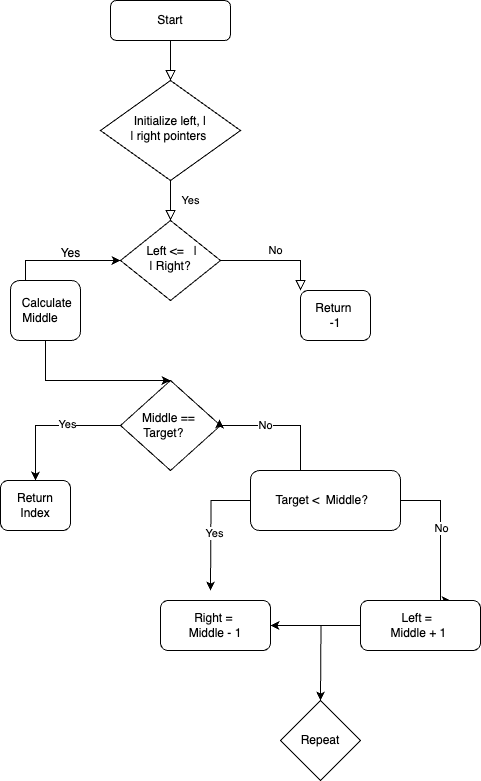

The diagram above was exported from draw.io. Its source (the exported page's mxGraphModel, read from the mxfile embedded in the PNG):
<mxGraphModel dx="609" dy="912" grid="1" gridSize="10" guides="1" tooltips="1" connect="1" arrows="1" fold="1" page="1" pageScale="1" pageWidth="827" pageHeight="1169" math="0" shadow="0">
  <root>
    <mxCell id="WIyWlLk6GJQsqaUBKTNV-0" />
    <mxCell id="WIyWlLk6GJQsqaUBKTNV-1" parent="WIyWlLk6GJQsqaUBKTNV-0" />
    <mxCell id="WIyWlLk6GJQsqaUBKTNV-2" value="" style="rounded=0;html=1;jettySize=auto;orthogonalLoop=1;fontSize=11;endArrow=block;endFill=0;endSize=8;strokeWidth=1;shadow=0;labelBackgroundColor=none;edgeStyle=orthogonalEdgeStyle;" parent="WIyWlLk6GJQsqaUBKTNV-1" source="WIyWlLk6GJQsqaUBKTNV-3" target="WIyWlLk6GJQsqaUBKTNV-6" edge="1">
      <mxGeometry relative="1" as="geometry" />
    </mxCell>
    <mxCell id="WIyWlLk6GJQsqaUBKTNV-3" value="Start" style="rounded=1;whiteSpace=wrap;html=1;fontSize=12;glass=0;strokeWidth=1;shadow=0;" parent="WIyWlLk6GJQsqaUBKTNV-1" vertex="1">
      <mxGeometry x="140" y="70" width="120" height="40" as="geometry" />
    </mxCell>
    <mxCell id="WIyWlLk6GJQsqaUBKTNV-4" value="Yes" style="rounded=0;html=1;jettySize=auto;orthogonalLoop=1;fontSize=11;endArrow=block;endFill=0;endSize=8;strokeWidth=1;shadow=0;labelBackgroundColor=none;edgeStyle=orthogonalEdgeStyle;" parent="WIyWlLk6GJQsqaUBKTNV-1" source="WIyWlLk6GJQsqaUBKTNV-6" target="WIyWlLk6GJQsqaUBKTNV-10" edge="1">
      <mxGeometry y="20" relative="1" as="geometry">
        <mxPoint as="offset" />
      </mxGeometry>
    </mxCell>
    <mxCell id="WIyWlLk6GJQsqaUBKTNV-6" value="&lt;div&gt;Initialize left, |&lt;/div&gt;&lt;div&gt;| right pointers&amp;nbsp;&lt;/div&gt;" style="rhombus;whiteSpace=wrap;html=1;shadow=0;fontFamily=Helvetica;fontSize=12;align=center;strokeWidth=1;spacing=6;spacingTop=-4;" parent="WIyWlLk6GJQsqaUBKTNV-1" vertex="1">
      <mxGeometry x="130" y="150" width="140" height="100" as="geometry" />
    </mxCell>
    <mxCell id="WIyWlLk6GJQsqaUBKTNV-9" value="No" style="edgeStyle=orthogonalEdgeStyle;rounded=0;html=1;jettySize=auto;orthogonalLoop=1;fontSize=11;endArrow=block;endFill=0;endSize=8;strokeWidth=1;shadow=0;labelBackgroundColor=none;" parent="WIyWlLk6GJQsqaUBKTNV-1" source="WIyWlLk6GJQsqaUBKTNV-10" target="WIyWlLk6GJQsqaUBKTNV-12" edge="1">
      <mxGeometry x="0.0061" y="10" relative="1" as="geometry">
        <mxPoint as="offset" />
        <Array as="points">
          <mxPoint x="330" y="330" />
        </Array>
      </mxGeometry>
    </mxCell>
    <mxCell id="WIyWlLk6GJQsqaUBKTNV-10" value="&lt;div&gt;&amp;nbsp;Left &amp;lt;=&amp;nbsp; &amp;nbsp;|&lt;/div&gt;&lt;div&gt;&amp;nbsp; | Right?&amp;nbsp;&amp;nbsp;&lt;/div&gt;" style="rhombus;whiteSpace=wrap;html=1;shadow=0;fontFamily=Helvetica;fontSize=12;align=center;strokeWidth=1;spacing=6;spacingTop=-4;" parent="WIyWlLk6GJQsqaUBKTNV-1" vertex="1">
      <mxGeometry x="150" y="290" width="100" height="80" as="geometry" />
    </mxCell>
    <mxCell id="N6KOkwOMQPMNwMS933H5-4" value="" style="edgeStyle=orthogonalEdgeStyle;rounded=0;orthogonalLoop=1;jettySize=auto;html=1;" edge="1" parent="WIyWlLk6GJQsqaUBKTNV-1" source="WIyWlLk6GJQsqaUBKTNV-11" target="WIyWlLk6GJQsqaUBKTNV-10">
      <mxGeometry relative="1" as="geometry">
        <mxPoint x="110" y="315" as="targetPoint" />
        <Array as="points">
          <mxPoint x="55" y="330" />
        </Array>
      </mxGeometry>
    </mxCell>
    <mxCell id="N6KOkwOMQPMNwMS933H5-8" value="" style="edgeStyle=orthogonalEdgeStyle;rounded=0;orthogonalLoop=1;jettySize=auto;html=1;" edge="1" parent="WIyWlLk6GJQsqaUBKTNV-1" source="WIyWlLk6GJQsqaUBKTNV-11">
      <mxGeometry relative="1" as="geometry">
        <mxPoint x="200" y="450" as="targetPoint" />
        <Array as="points">
          <mxPoint x="75" y="450" />
          <mxPoint x="150" y="450" />
        </Array>
      </mxGeometry>
    </mxCell>
    <mxCell id="WIyWlLk6GJQsqaUBKTNV-11" value="&amp;nbsp;Calculate&lt;div&gt;Middle&amp;nbsp; &amp;nbsp;&lt;br&gt;&lt;/div&gt;" style="rounded=1;whiteSpace=wrap;html=1;fontSize=12;glass=0;strokeWidth=1;shadow=0;" parent="WIyWlLk6GJQsqaUBKTNV-1" vertex="1">
      <mxGeometry x="40" y="350" width="70" height="60" as="geometry" />
    </mxCell>
    <mxCell id="WIyWlLk6GJQsqaUBKTNV-12" value="Return&amp;nbsp;&lt;div&gt;-1&lt;/div&gt;" style="rounded=1;whiteSpace=wrap;html=1;fontSize=12;glass=0;strokeWidth=1;shadow=0;" parent="WIyWlLk6GJQsqaUBKTNV-1" vertex="1">
      <mxGeometry x="330" y="360" width="70" height="50" as="geometry" />
    </mxCell>
    <mxCell id="N6KOkwOMQPMNwMS933H5-6" value="Yes" style="text;html=1;align=center;verticalAlign=middle;resizable=0;points=[];autosize=1;strokeColor=none;fillColor=none;" vertex="1" parent="WIyWlLk6GJQsqaUBKTNV-1">
      <mxGeometry x="80" y="308" width="40" height="30" as="geometry" />
    </mxCell>
    <mxCell id="N6KOkwOMQPMNwMS933H5-19" style="edgeStyle=orthogonalEdgeStyle;rounded=0;orthogonalLoop=1;jettySize=auto;html=1;entryX=0.5;entryY=0;entryDx=0;entryDy=0;" edge="1" parent="WIyWlLk6GJQsqaUBKTNV-1" source="N6KOkwOMQPMNwMS933H5-12" target="N6KOkwOMQPMNwMS933H5-13">
      <mxGeometry relative="1" as="geometry" />
    </mxCell>
    <mxCell id="N6KOkwOMQPMNwMS933H5-20" value="Yes" style="edgeLabel;html=1;align=center;verticalAlign=middle;resizable=0;points=[];" vertex="1" connectable="0" parent="N6KOkwOMQPMNwMS933H5-19">
      <mxGeometry x="-0.2286" y="-2" relative="1" as="geometry">
        <mxPoint as="offset" />
      </mxGeometry>
    </mxCell>
    <mxCell id="N6KOkwOMQPMNwMS933H5-12" value="&lt;div&gt;Middle ==&amp;nbsp;&lt;/div&gt;&lt;div&gt;Target?&amp;nbsp; &amp;nbsp;&amp;nbsp;&lt;/div&gt;" style="rhombus;whiteSpace=wrap;html=1;" vertex="1" parent="WIyWlLk6GJQsqaUBKTNV-1">
      <mxGeometry x="150" y="450" width="100" height="90" as="geometry" />
    </mxCell>
    <mxCell id="N6KOkwOMQPMNwMS933H5-13" value="Return&lt;div&gt;Index&lt;br&gt;&lt;/div&gt;" style="rounded=1;whiteSpace=wrap;html=1;" vertex="1" parent="WIyWlLk6GJQsqaUBKTNV-1">
      <mxGeometry x="30" y="550" width="70" height="50" as="geometry" />
    </mxCell>
    <mxCell id="N6KOkwOMQPMNwMS933H5-28" style="edgeStyle=orthogonalEdgeStyle;rounded=0;orthogonalLoop=1;jettySize=auto;html=1;" edge="1" parent="WIyWlLk6GJQsqaUBKTNV-1" source="N6KOkwOMQPMNwMS933H5-14">
      <mxGeometry relative="1" as="geometry">
        <mxPoint x="240" y="660" as="targetPoint" />
      </mxGeometry>
    </mxCell>
    <mxCell id="N6KOkwOMQPMNwMS933H5-30" value="Yes" style="edgeLabel;html=1;align=center;verticalAlign=middle;resizable=0;points=[];" vertex="1" connectable="0" parent="N6KOkwOMQPMNwMS933H5-28">
      <mxGeometry x="0.1195" y="3" relative="1" as="geometry">
        <mxPoint as="offset" />
      </mxGeometry>
    </mxCell>
    <mxCell id="N6KOkwOMQPMNwMS933H5-29" style="edgeStyle=orthogonalEdgeStyle;rounded=0;orthogonalLoop=1;jettySize=auto;html=1;entryX=0.75;entryY=0;entryDx=0;entryDy=0;" edge="1" parent="WIyWlLk6GJQsqaUBKTNV-1" source="N6KOkwOMQPMNwMS933H5-14" target="N6KOkwOMQPMNwMS933H5-25">
      <mxGeometry relative="1" as="geometry">
        <Array as="points">
          <mxPoint x="470" y="570" />
          <mxPoint x="470" y="670" />
        </Array>
      </mxGeometry>
    </mxCell>
    <mxCell id="N6KOkwOMQPMNwMS933H5-31" value="No" style="edgeLabel;html=1;align=center;verticalAlign=middle;resizable=0;points=[];" vertex="1" connectable="0" parent="N6KOkwOMQPMNwMS933H5-29">
      <mxGeometry x="-0.1082" relative="1" as="geometry">
        <mxPoint as="offset" />
      </mxGeometry>
    </mxCell>
    <mxCell id="N6KOkwOMQPMNwMS933H5-14" value="&lt;div&gt;Target &amp;lt;&amp;nbsp;&lt;span style=&quot;background-color: initial;&quot;&gt;&amp;nbsp;Middle?&amp;nbsp;&amp;nbsp;&lt;/span&gt;&lt;/div&gt;" style="rounded=1;whiteSpace=wrap;html=1;" vertex="1" parent="WIyWlLk6GJQsqaUBKTNV-1">
      <mxGeometry x="280" y="540" width="150" height="60" as="geometry" />
    </mxCell>
    <mxCell id="N6KOkwOMQPMNwMS933H5-16" style="edgeStyle=orthogonalEdgeStyle;rounded=0;orthogonalLoop=1;jettySize=auto;html=1;entryX=0.99;entryY=0.433;entryDx=0;entryDy=0;entryPerimeter=0;" edge="1" parent="WIyWlLk6GJQsqaUBKTNV-1" source="N6KOkwOMQPMNwMS933H5-14" target="N6KOkwOMQPMNwMS933H5-12">
      <mxGeometry relative="1" as="geometry">
        <Array as="points">
          <mxPoint x="330" y="495" />
          <mxPoint x="249" y="495" />
        </Array>
      </mxGeometry>
    </mxCell>
    <mxCell id="N6KOkwOMQPMNwMS933H5-21" value="No" style="edgeLabel;html=1;align=center;verticalAlign=middle;resizable=0;points=[];" vertex="1" connectable="0" parent="N6KOkwOMQPMNwMS933H5-16">
      <mxGeometry x="0.227" y="-1" relative="1" as="geometry">
        <mxPoint as="offset" />
      </mxGeometry>
    </mxCell>
    <mxCell id="N6KOkwOMQPMNwMS933H5-32" style="edgeStyle=orthogonalEdgeStyle;rounded=0;orthogonalLoop=1;jettySize=auto;html=1;" edge="1" parent="WIyWlLk6GJQsqaUBKTNV-1" source="N6KOkwOMQPMNwMS933H5-24">
      <mxGeometry relative="1" as="geometry">
        <mxPoint x="350" y="770" as="targetPoint" />
      </mxGeometry>
    </mxCell>
    <mxCell id="N6KOkwOMQPMNwMS933H5-24" value="Right =&amp;nbsp;&lt;div&gt;Middle - 1&lt;br&gt;&lt;/div&gt;" style="rounded=1;whiteSpace=wrap;html=1;" vertex="1" parent="WIyWlLk6GJQsqaUBKTNV-1">
      <mxGeometry x="190" y="670" width="110" height="50" as="geometry" />
    </mxCell>
    <mxCell id="N6KOkwOMQPMNwMS933H5-33" value="" style="edgeStyle=orthogonalEdgeStyle;rounded=0;orthogonalLoop=1;jettySize=auto;html=1;" edge="1" parent="WIyWlLk6GJQsqaUBKTNV-1" source="N6KOkwOMQPMNwMS933H5-25" target="N6KOkwOMQPMNwMS933H5-24">
      <mxGeometry relative="1" as="geometry" />
    </mxCell>
    <mxCell id="N6KOkwOMQPMNwMS933H5-25" value="Left =&amp;nbsp;&amp;nbsp;&lt;div&gt;Middle + 1&amp;nbsp;&lt;br&gt;&lt;/div&gt;" style="rounded=1;whiteSpace=wrap;html=1;" vertex="1" parent="WIyWlLk6GJQsqaUBKTNV-1">
      <mxGeometry x="390" y="670" width="120" height="50" as="geometry" />
    </mxCell>
    <mxCell id="N6KOkwOMQPMNwMS933H5-34" value="Repeat" style="rhombus;whiteSpace=wrap;html=1;" vertex="1" parent="WIyWlLk6GJQsqaUBKTNV-1">
      <mxGeometry x="310" y="770" width="80" height="80" as="geometry" />
    </mxCell>
  </root>
</mxGraphModel>